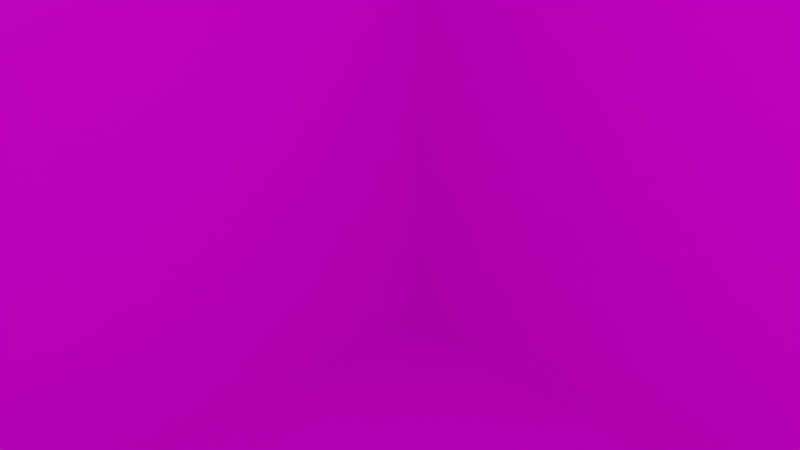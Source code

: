 # Source: s7.blend  (saved by Blender 2.82.7; exported with 4.5.12 LTS)
import bpy
from mathutils import Matrix  # noqa: F401  (used for matrix-valued properties, if any)

bpy.ops.wm.read_factory_settings(use_empty=True)
scene = bpy.context.scene
scene.name = 'Scene'

# ---- collections
col_collection = bpy.data.collections.new('Collection'); scene.collection.children.link(col_collection)

# ---- images (referenced by path relative to the original .blend; pixels are not part of the script)
import os
ASSET_DIR = os.environ.get("B2B_ASSET_DIR", "")  # directory of the original .blend (textures are referenced by path, not embedded)
HERE = os.path.dirname(os.path.abspath(__file__))  # packed textures are extracted next to this script under _unpacked/

def load_image(name, relpath, width, height, colorspace="sRGB"):
    """Load a texture the original file referenced (path relative to the .blend, or extracted next to this script)."""
    p = next((c for c in (os.path.join(HERE, relpath), os.path.join(ASSET_DIR, relpath)) if relpath and os.path.exists(c)), "")
    if p:
        img = bpy.data.images.load(p, check_existing=True)
        img.name = name
    else:  # same state as the original file: an image datablock whose file is absent (Cycles renders it pink)
        img = bpy.data.images.new(name, width, height)
        img.source = "FILE"
        img.filepath = "//" + (relpath or name)
    img.colorspace_settings.name = colorspace
    return img
img_s7_png = load_image('s7.png', 's7.png', 1024, 1024, 'sRGB')

# ---- materials (node trees are filled in below, after node groups)
mat_mats7 = bpy.data.materials.new('mats7')
mat_mats7.alpha_threshold = 0.0
mat_mats7.use_transparent_shadow = False
mat_mats7.line_color = (0.0, 0.0, 0.0, 1.0)

# ---- material node trees
mat_mats7.use_nodes = True; mat_mats7.node_tree.nodes.clear()
_N = mat_mats7.node_tree.nodes; _L = mat_mats7.node_tree.links
n0 = _N.new('ShaderNodeOutputMaterial'); n0.name = 'Material Output'; n0.location = (300, 300)
n1 = _N.new('ShaderNodeBsdfPrincipled'); n1.name = 'Principled BSDF'; n1.location = (10, 300)
n1.distribution = 'GGX'
n1.subsurface_method = 'BURLEY'
n1.inputs[2].default_value = 0.4
n1.inputs[3].default_value = 1.45
n1.inputs[27].default_value = (0.0, 0.0, 0.0, 1.0)
n1.inputs[28].default_value = 1.0
n2 = _N.new('ShaderNodeTexImage'); n2.name = 'Image Texture'; n2.location = (-282, 95)
n2.image = img_s7_png
_L.new(n1.outputs[0], n0.inputs[0])
_L.new(n2.outputs[0], n1.inputs[0])
n0.is_active_output = True

# ---- world
world_world = bpy.data.worlds.new('World'); scene.world = world_world
world_world.use_nodes = True; world_world.node_tree.nodes.clear()
_N = world_world.node_tree.nodes; _L = world_world.node_tree.links
n0 = _N.new('ShaderNodeOutputWorld'); n0.name = 'World Output'; n0.location = (300, 300)
n1 = _N.new('ShaderNodeBackground'); n1.name = 'Background'; n1.location = (10, 300)
n1.inputs[0].default_value = (0.05088, 0.05088, 0.05088, 1.0)
_L.new(n1.outputs[0], n0.inputs[0])
n0.is_active_output = True
world_world.color = (0.05088, 0.05088, 0.05088)
world_world.use_sun_shadow = False
world_world.sun_shadow_jitter_overblur = 0.0

# ---- cameras
cam_camera = bpy.data.cameras.new('Camera')
cam_camera.clip_end = 100.0
cam_camera.ortho_scale = 7.314

# ---- lights
light_light = bpy.data.lights.new('Light', 'POINT')
light_light.transmission_factor = 0.0
light_light.energy = 1000.0
light_light.shadow_soft_size = 0.1
light_light.shadow_maximum_resolution = 0.006
light_light.use_absolute_resolution = True

# ---- meshes
me_cube = bpy.data.meshes.new('Cube')
me_cube.from_pydata([(1.0, 1.0, 1.0), (1.0, 1.0, -1.0), (1.0, -1.0, 1.0), (1.0, -1.0, -1.0), (-1.0, 1.0, 1.0), (-1.0, 1.0, -1.0), (-1.0, -1.0, 1.0), (-1.0, -1.0, -1.0)], [], [(0, 4, 6, 2), (3, 2, 6, 7), (7, 6, 4, 5), (5, 1, 3, 7), (1, 0, 2, 3), (5, 4, 0, 1)])
_uv = me_cube.uv_layers.new(name='UVMap')
_uv.uv.foreach_set('vector', [0.625, 0.5, 0.875, 0.5, 0.875, 0.75, 0.625, 0.75, 0.375, 0.75, 0.625, 0.75, 0.625, 1.0, 0.375, 1.0, 0.375, 0.0, 0.625, 0.0, 0.625, 0.25, 0.375, 0.25, 0.125, 0.5, 0.375, 0.5, 0.375, 0.75, 0.125, 0.75, 0.375, 0.5, 0.625, 0.5, 0.625, 0.75, 0.375, 0.75, 0.375, 0.25, 0.625, 0.25, 0.625, 0.5, 0.375, 0.5])
me_cube.materials.append(mat_mats7)
me_cube.use_remesh_preserve_volume = False
me_cube.use_remesh_preserve_attributes = False
me_cube.use_mirror_vertex_groups = False
me_cube.update()

# ---- objects
ob_cube = bpy.data.objects.new('Cube', me_cube)
ob_light = bpy.data.objects.new('Light', light_light)
ob_camera = bpy.data.objects.new('Camera', cam_camera)

# ---- transforms, parenting, visibility, modifiers, constraints
ob_cube.location = (0.0, 0.0, 0.0)
ob_cube.scale = (10.0, 10.0, 10.0)
ob_cube.lock_rotations_4d = False
ob_cube.empty_display_type = 'ARROWS'
ob_cube.lineart.crease_threshold = 0.0
ob_light.location = (4.076, 1.005, 5.904)
ob_light.rotation_euler = (0.6503, 0.05522, 1.866)
ob_light.lock_rotations_4d = False
ob_light.empty_display_type = 'ARROWS'
ob_light.color = (0.0, 0.0, 0.0, 0.0)
ob_light.lineart.crease_threshold = 0.0
ob_camera.location = (7.359, -6.926, 4.958)
ob_camera.rotation_euler = (1.109, 0.0, 0.8149)
ob_camera.lock_rotations_4d = False
ob_camera.empty_display_type = 'ARROWS'
ob_camera.color = (0.0, 0.0, 0.0, 0.0)
ob_camera.display_type = 'WIRE'
ob_camera.lineart.crease_threshold = 0.0

# ---- collection membership
col_collection.objects.link(ob_cube)
col_collection.objects.link(ob_light)
col_collection.objects.link(ob_camera)

# ---- scene / render settings (as saved in the file)
scene.camera = ob_camera
scene.frame_start = 1; scene.frame_end = 250; scene.frame_set(1)
scene.render.engine = 'BLENDER_EEVEE_NEXT'
scene.cycles.use_denoising = False
scene.cycles.samples = 128
scene.cycles.sampling_pattern = 'TABULATED_SOBOL'
scene.cycles.use_adaptive_sampling = False
scene.cycles.use_light_tree = False
scene.view_settings.view_transform = 'Filmic'
bpy.context.view_layer.update()
